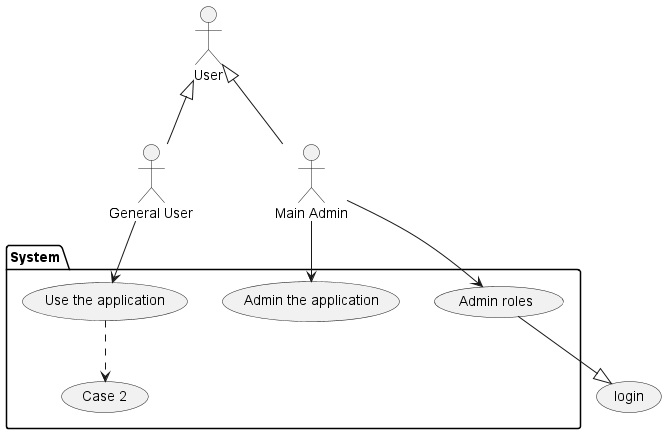

The diagram above was rendered by PlantUML. Its source (embedded in the PNG):
@startuml
"Main Admin" as Admin

package System {
    usecase "Admin the application"
    usecase "Admin roles"
    usecase "Use the application"
    usecase "Case 2"
}

usecase "login"
User <|-- Admin
User <|-- "General User"
"General User" --> "Use the application"
Admin --> "Admin the application"
Admin --> "Admin roles"
"Admin roles" --|> "login"
"Use the application" ..> "Case 2"
@enduml